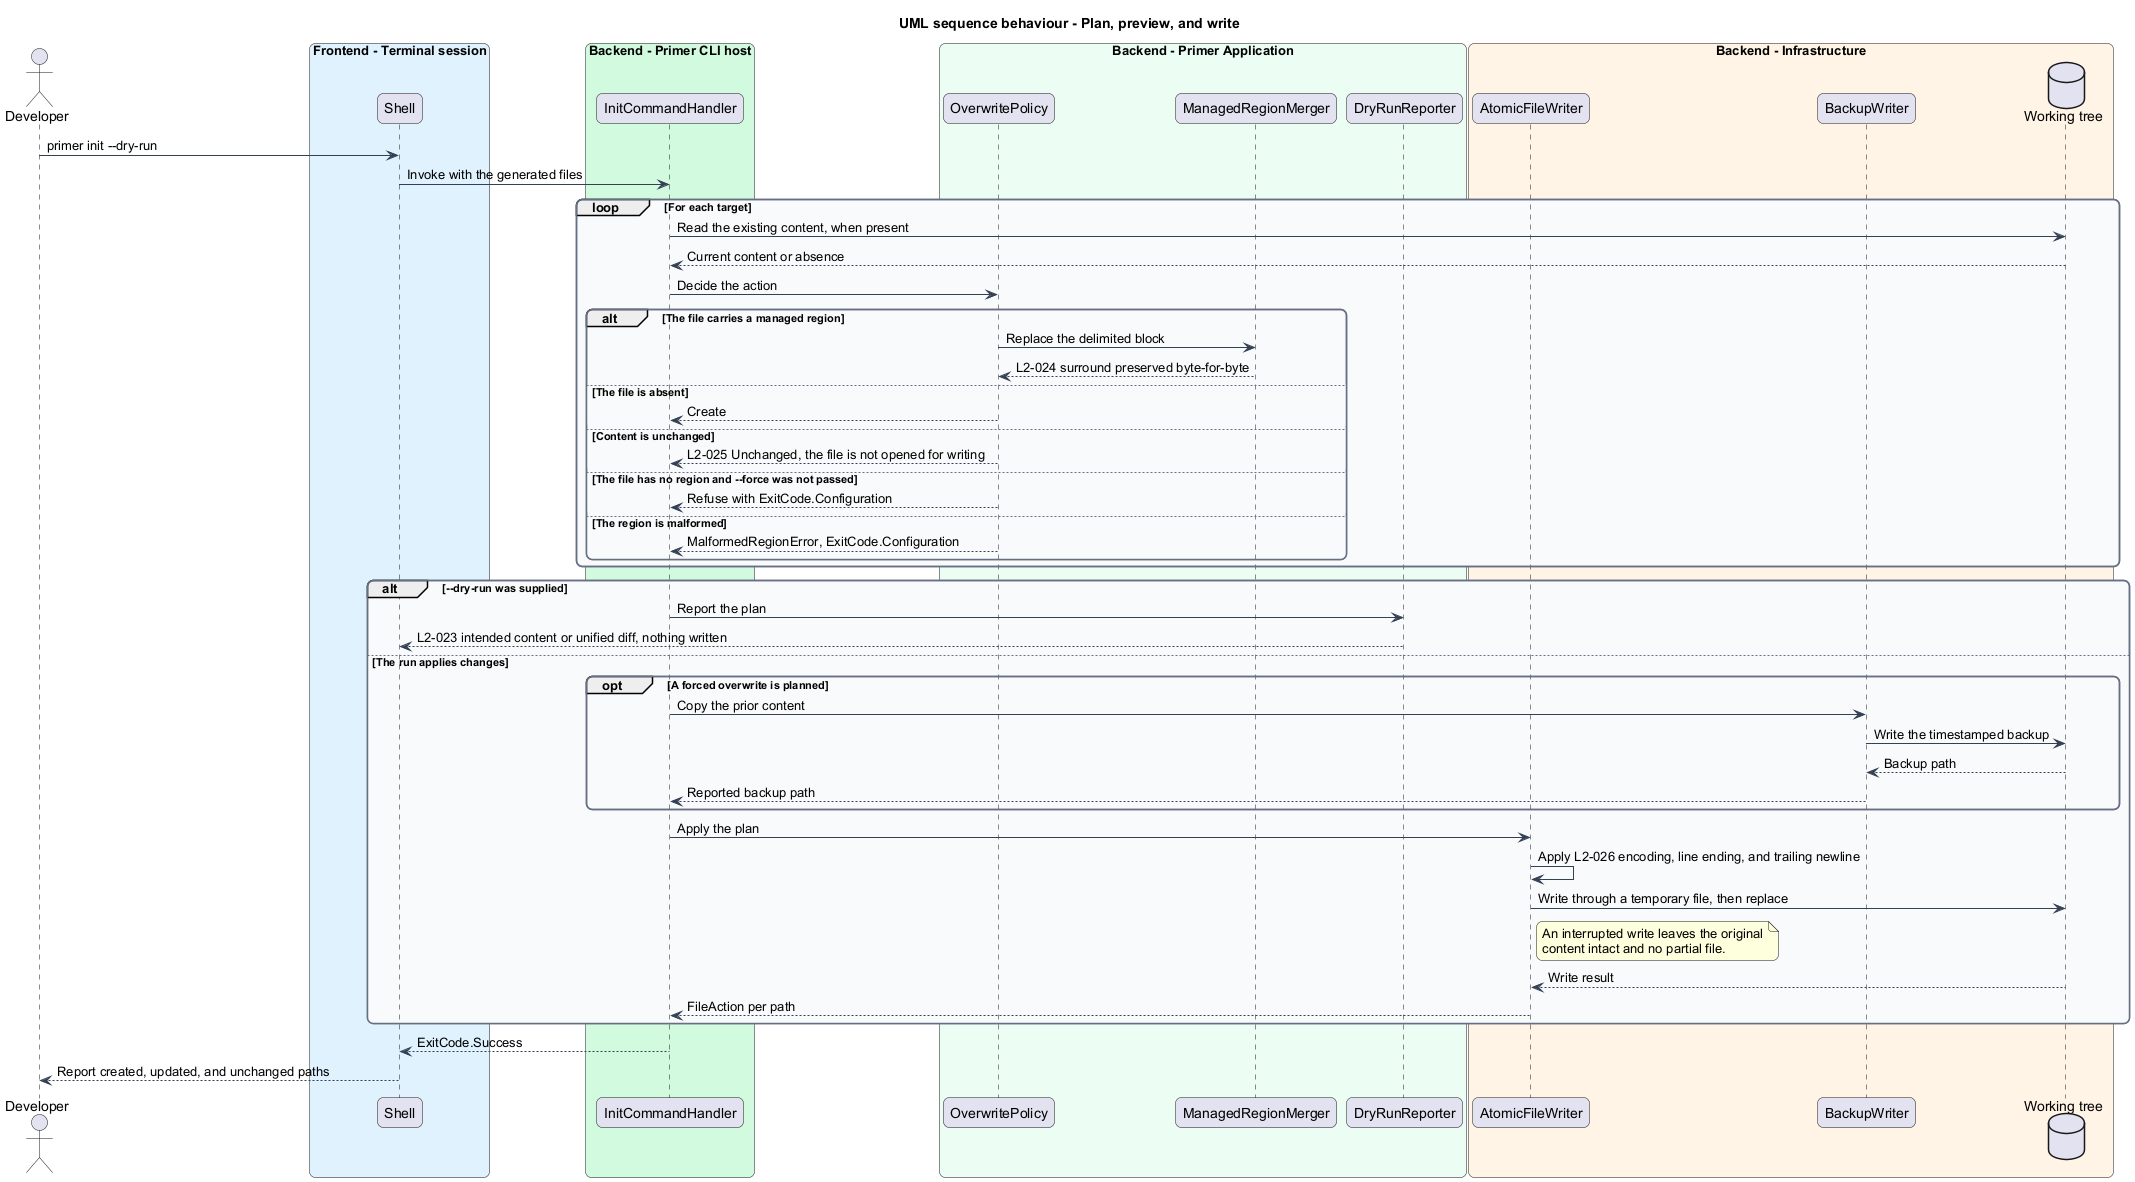

The diagram above was rendered by PlantUML. Its source (embedded in the PNG):
@startuml
title UML sequence behaviour - Plan, preview, and write
skinparam backgroundColor #FFFFFF
skinparam shadowing false
skinparam roundcorner 12
skinparam defaultFontName Arial
skinparam ArrowColor #344054
skinparam rectangle {
  BorderColor #344054
  FontColor #101828
}
skinparam package {
  BorderColor #667085
  FontColor #101828
  BackgroundColor #F9FAFB
}
actor "Developer" as dev
box "Frontend - Terminal session" #E0F2FE
  participant "Shell" as shell
end box
box "Backend - Primer CLI host" #D1FADF
  participant "InitCommandHandler" as handler
end box
box "Backend - Primer Application" #ECFDF3
  participant "OverwritePolicy" as policy
  participant "ManagedRegionMerger" as merger
  participant "DryRunReporter" as dryrun
end box
box "Backend - Infrastructure" #FFF4E5
  participant "AtomicFileWriter" as writer
  participant "BackupWriter" as backup
  database "Working tree" as tree
end box

dev -> shell : primer init --dry-run
shell -> handler : Invoke with the generated files

loop For each target
  handler -> tree : Read the existing content, when present
  tree --> handler : Current content or absence
  handler -> policy : Decide the action

  alt The file carries a managed region
    policy -> merger : Replace the delimited block
    merger --> policy : L2-024 surround preserved byte-for-byte
  else The file is absent
    policy --> handler : Create
  else Content is unchanged
    policy --> handler : L2-025 Unchanged, the file is not opened for writing
  else The file has no region and --force was not passed
    policy --> handler : Refuse with ExitCode.Configuration
  else The region is malformed
    policy --> handler : MalformedRegionError, ExitCode.Configuration
  end
end

alt --dry-run was supplied
  handler -> dryrun : Report the plan
  dryrun --> shell : L2-023 intended content or unified diff, nothing written
else The run applies changes
  opt A forced overwrite is planned
    handler -> backup : Copy the prior content
    backup -> tree : Write the timestamped backup
    tree --> backup : Backup path
    backup --> handler : Reported backup path
  end
  handler -> writer : Apply the plan
  writer -> writer : Apply L2-026 encoding, line ending, and trailing newline
  writer -> tree : Write through a temporary file, then replace
  note right of writer
    An interrupted write leaves the original
    content intact and no partial file.
  end note
  tree --> writer : Write result
  writer --> handler : FileAction per path
end

handler --> shell : ExitCode.Success
shell --> dev : Report created, updated, and unchanged paths
@enduml